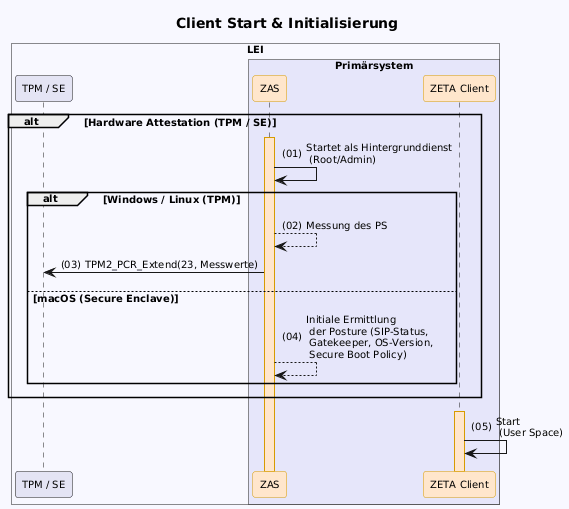

The diagram above was rendered by PlantUML. Its source (embedded in the PNG):
@startuml "client-start"
autonumber "(00)"
skinparam defaultFontSize 10
skinparam defaultFontName Helvetica
skinparam DefaultMonospacedFontName Courier
skinparam lengthAdjust none
skinparam sequenceReferenceBackgroundColor White
skinparam SequenceReferenceFontSize 12
skinparam sequenceMessageAlign left
hide stereotype

' Box colors
!define ZETA_GUARD_COLOR #FFF3E5
!define LEI_COLOR #GhostWhite
!define LEI_COMPONENT_COLOR #E4E4F4
!define PRIMAERSYSTEM_COLOR #Lavender
!define PROVIDER_COLOR #EDFDEC

' Participant colors
<style>
sequenceDiagram {
  .zeta {
    BackgroundColor #FFE6CC
    LineColor #D79B00
  }
}
</style>

<style>
sequenceDiagram {
  .provider {
    BackgroundColor #D5E8D4
    LineColor #82B366
  }
}
</style>

title Client Start & Initialisierung

!pragma teoz true

box "LEI" LEI_COLOR
  participant "TPM / SE" as TPM LEI_COMPONENT_COLOR
  box "Primärsystem" PRIMAERSYSTEM_COLOR
    participant ZAS as "ZAS" <<zeta>>
    participant Client as "ZETA Client" <<zeta>>
  end box
end box

alt Hardware Attestation (TPM / SE)
    ZAS++
    ZAS -> ZAS: Startet als Hintergrunddienst\n (Root/Admin)
    
    alt Windows / Linux (TPM)
        ZAS --> ZAS: Messung des PS
        ZAS -> TPM: TPM2_PCR_Extend(23, Messwerte)
    else macOS (Secure Enclave)
        ZAS --> ZAS: Initiale Ermittlung\n der Posture (SIP-Status,\n Gatekeeper, OS-Version,\n Secure Boot Policy)
    end
end
Client++
Client -> Client: Start \n (User Space)

@enduml